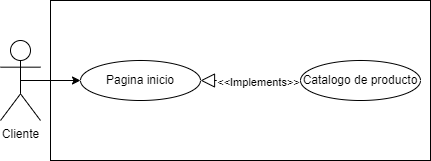

The diagram above was exported from draw.io. Its source (the exported page's mxGraphModel, read from the mxfile embedded in the PNG):
<mxGraphModel dx="1009" dy="586" grid="1" gridSize="10" guides="1" tooltips="1" connect="1" arrows="1" fold="1" page="1" pageScale="1" pageWidth="827" pageHeight="1169" math="0" shadow="0">
  <root>
    <mxCell id="0" />
    <mxCell id="1" parent="0" />
    <mxCell id="RX-0QfbS16ryKvLt2A4I-1" value="" style="rounded=0;whiteSpace=wrap;html=1;" vertex="1" parent="1">
      <mxGeometry x="60" y="40" width="380" height="160" as="geometry" />
    </mxCell>
    <mxCell id="RX-0QfbS16ryKvLt2A4I-3" value="Pagina inicio" style="ellipse;whiteSpace=wrap;html=1;" vertex="1" parent="1">
      <mxGeometry x="90" y="100" width="120" height="40" as="geometry" />
    </mxCell>
    <mxCell id="RX-0QfbS16ryKvLt2A4I-4" value="Catalogo de producto" style="ellipse;whiteSpace=wrap;html=1;" vertex="1" parent="1">
      <mxGeometry x="310" y="100" width="120" height="40" as="geometry" />
    </mxCell>
    <mxCell id="RX-0QfbS16ryKvLt2A4I-5" value="" style="endArrow=block;dashed=1;endFill=0;endSize=12;html=1;rounded=0;entryX=1;entryY=0.5;entryDx=0;entryDy=0;exitX=0;exitY=0.5;exitDx=0;exitDy=0;" edge="1" parent="1" source="RX-0QfbS16ryKvLt2A4I-4" target="RX-0QfbS16ryKvLt2A4I-3">
      <mxGeometry width="160" relative="1" as="geometry">
        <mxPoint x="425" y="164" as="sourcePoint" />
        <mxPoint x="275" y="165" as="targetPoint" />
        <Array as="points" />
      </mxGeometry>
    </mxCell>
    <mxCell id="RX-0QfbS16ryKvLt2A4I-6" value="&amp;lt;&amp;lt;Implements&amp;gt;&amp;gt;" style="edgeLabel;html=1;align=center;verticalAlign=middle;resizable=0;points=[];" connectable="0" vertex="1" parent="RX-0QfbS16ryKvLt2A4I-5">
      <mxGeometry x="0.0545" y="1" relative="1" as="geometry">
        <mxPoint x="10" as="offset" />
      </mxGeometry>
    </mxCell>
    <mxCell id="RX-0QfbS16ryKvLt2A4I-9" value="" style="endArrow=classic;html=1;rounded=0;entryX=0;entryY=0.5;entryDx=0;entryDy=0;exitX=0.5;exitY=0.5;exitDx=0;exitDy=0;exitPerimeter=0;" edge="1" parent="1" source="RX-0QfbS16ryKvLt2A4I-10" target="RX-0QfbS16ryKvLt2A4I-3">
      <mxGeometry width="50" height="50" relative="1" as="geometry">
        <mxPoint x="80" y="120" as="sourcePoint" />
        <mxPoint x="350" y="170" as="targetPoint" />
      </mxGeometry>
    </mxCell>
    <mxCell id="RX-0QfbS16ryKvLt2A4I-10" value="Cliente" style="shape=umlActor;verticalLabelPosition=bottom;verticalAlign=top;html=1;outlineConnect=0;" vertex="1" parent="1">
      <mxGeometry x="10" y="80" width="40" height="80" as="geometry" />
    </mxCell>
  </root>
</mxGraphModel>